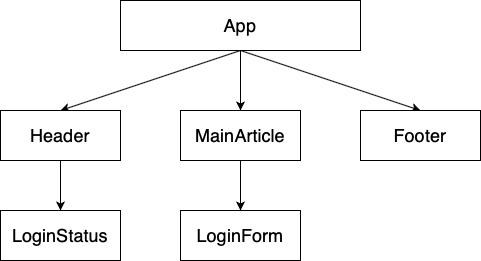

The diagram above was exported from draw.io. Its source (the exported page's mxGraphModel, read from the mxfile embedded in the PNG):
<mxGraphModel dx="946" dy="662" grid="1" gridSize="10" guides="1" tooltips="1" connect="1" arrows="1" fold="1" page="1" pageScale="1" pageWidth="827" pageHeight="1169" math="0" shadow="0">
  <root>
    <mxCell id="0" />
    <mxCell id="1" parent="0" />
    <mxCell id="vcdkXgaDSEF0uq6wmQVG-5" style="rounded=0;orthogonalLoop=1;jettySize=auto;html=1;exitX=0.5;exitY=1;exitDx=0;exitDy=0;entryX=0.5;entryY=0;entryDx=0;entryDy=0;" edge="1" parent="1" source="vcdkXgaDSEF0uq6wmQVG-1" target="vcdkXgaDSEF0uq6wmQVG-2">
      <mxGeometry relative="1" as="geometry" />
    </mxCell>
    <mxCell id="vcdkXgaDSEF0uq6wmQVG-6" style="edgeStyle=none;rounded=0;orthogonalLoop=1;jettySize=auto;html=1;exitX=0.5;exitY=1;exitDx=0;exitDy=0;entryX=0.5;entryY=0;entryDx=0;entryDy=0;" edge="1" parent="1" source="vcdkXgaDSEF0uq6wmQVG-1" target="vcdkXgaDSEF0uq6wmQVG-3">
      <mxGeometry relative="1" as="geometry" />
    </mxCell>
    <mxCell id="vcdkXgaDSEF0uq6wmQVG-7" style="edgeStyle=none;rounded=0;orthogonalLoop=1;jettySize=auto;html=1;exitX=0.5;exitY=1;exitDx=0;exitDy=0;entryX=0.5;entryY=0;entryDx=0;entryDy=0;" edge="1" parent="1" source="vcdkXgaDSEF0uq6wmQVG-1" target="vcdkXgaDSEF0uq6wmQVG-4">
      <mxGeometry relative="1" as="geometry" />
    </mxCell>
    <mxCell id="vcdkXgaDSEF0uq6wmQVG-1" value="&lt;font size=&quot;4&quot;&gt;App&lt;/font&gt;" style="rounded=0;whiteSpace=wrap;html=1;" vertex="1" parent="1">
      <mxGeometry x="230" y="60" width="240" height="50" as="geometry" />
    </mxCell>
    <mxCell id="vcdkXgaDSEF0uq6wmQVG-13" style="edgeStyle=none;rounded=0;orthogonalLoop=1;jettySize=auto;html=1;exitX=0.5;exitY=1;exitDx=0;exitDy=0;entryX=0.5;entryY=0;entryDx=0;entryDy=0;" edge="1" parent="1" source="vcdkXgaDSEF0uq6wmQVG-2" target="vcdkXgaDSEF0uq6wmQVG-12">
      <mxGeometry relative="1" as="geometry" />
    </mxCell>
    <mxCell id="vcdkXgaDSEF0uq6wmQVG-2" value="&lt;font style=&quot;font-size: 18px&quot;&gt;Header&lt;/font&gt;" style="rounded=0;whiteSpace=wrap;html=1;" vertex="1" parent="1">
      <mxGeometry x="110" y="170" width="120" height="50" as="geometry" />
    </mxCell>
    <mxCell id="vcdkXgaDSEF0uq6wmQVG-10" style="edgeStyle=none;rounded=0;orthogonalLoop=1;jettySize=auto;html=1;exitX=0.5;exitY=1;exitDx=0;exitDy=0;" edge="1" parent="1" source="vcdkXgaDSEF0uq6wmQVG-3">
      <mxGeometry relative="1" as="geometry">
        <mxPoint x="350" y="270" as="targetPoint" />
      </mxGeometry>
    </mxCell>
    <mxCell id="vcdkXgaDSEF0uq6wmQVG-3" value="&lt;font style=&quot;font-size: 18px&quot;&gt;MainArticle&lt;/font&gt;" style="rounded=0;whiteSpace=wrap;html=1;" vertex="1" parent="1">
      <mxGeometry x="290" y="170" width="120" height="50" as="geometry" />
    </mxCell>
    <mxCell id="vcdkXgaDSEF0uq6wmQVG-4" value="&lt;font size=&quot;4&quot;&gt;Footer&lt;/font&gt;" style="rounded=0;whiteSpace=wrap;html=1;" vertex="1" parent="1">
      <mxGeometry x="470" y="170" width="120" height="50" as="geometry" />
    </mxCell>
    <mxCell id="vcdkXgaDSEF0uq6wmQVG-11" value="&lt;font style=&quot;font-size: 18px&quot;&gt;LoginForm&lt;/font&gt;" style="rounded=0;whiteSpace=wrap;html=1;" vertex="1" parent="1">
      <mxGeometry x="290" y="270" width="120" height="50" as="geometry" />
    </mxCell>
    <mxCell id="vcdkXgaDSEF0uq6wmQVG-12" value="&lt;font style=&quot;font-size: 18px&quot;&gt;LoginStatus&lt;/font&gt;" style="rounded=0;whiteSpace=wrap;html=1;" vertex="1" parent="1">
      <mxGeometry x="110" y="270" width="120" height="50" as="geometry" />
    </mxCell>
  </root>
</mxGraphModel>